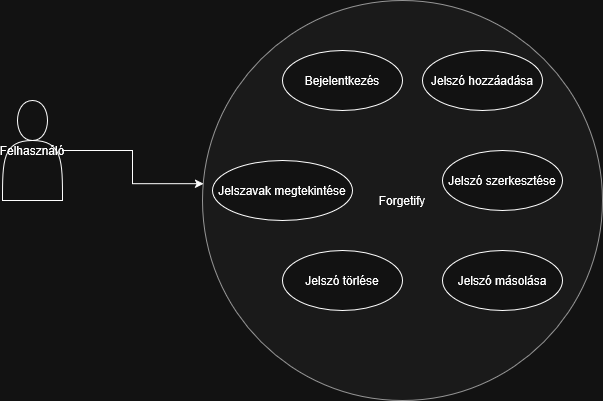

The diagram above was exported from draw.io. Its source (the exported page's mxGraphModel, read from the mxfile embedded in the PNG):
<mxGraphModel dx="1554" dy="823" grid="0" gridSize="10" guides="1" tooltips="1" connect="1" arrows="1" fold="1" page="0" pageScale="1" pageWidth="850" pageHeight="1100" math="0" shadow="0">
  <root>
    <mxCell id="0" />
    <mxCell id="1" parent="0" />
    <mxCell id="LKxugpfGcLnIaZ4L0JJs-9" style="edgeStyle=orthogonalEdgeStyle;rounded=0;html=1;exitX=0.5;exitY=0;entryX=0.5;entryY=1;" edge="1" parent="1">
      <mxGeometry relative="1" as="geometry" />
    </mxCell>
    <mxCell id="LKxugpfGcLnIaZ4L0JJs-10" style="edgeStyle=orthogonalEdgeStyle;rounded=0;html=1;dashed=1;endArrow=none;" edge="1" parent="1">
      <mxGeometry relative="1" as="geometry" />
    </mxCell>
    <mxCell id="LKxugpfGcLnIaZ4L0JJs-11" style="edgeStyle=orthogonalEdgeStyle;rounded=0;html=1;dashed=1;endArrow=none;" edge="1" parent="1">
      <mxGeometry relative="1" as="geometry" />
    </mxCell>
    <mxCell id="LKxugpfGcLnIaZ4L0JJs-12" style="edgeStyle=orthogonalEdgeStyle;rounded=0;html=1;dashed=1;endArrow=none;" edge="1" parent="1">
      <mxGeometry relative="1" as="geometry" />
    </mxCell>
    <mxCell id="LKxugpfGcLnIaZ4L0JJs-13" style="edgeStyle=orthogonalEdgeStyle;rounded=0;html=1;dashed=1;endArrow=none;" edge="1" parent="1">
      <mxGeometry relative="1" as="geometry" />
    </mxCell>
    <mxCell id="LKxugpfGcLnIaZ4L0JJs-14" style="edgeStyle=orthogonalEdgeStyle;rounded=0;html=1;dashed=1;endArrow=none;" edge="1" parent="1">
      <mxGeometry relative="1" as="geometry" />
    </mxCell>
    <mxCell id="LKxugpfGcLnIaZ4L0JJs-15" value="Felhasználó" style="shape=actor;whiteSpace=wrap;html=1;" vertex="1" parent="1">
      <mxGeometry x="100" y="200" width="60" height="100" as="geometry" />
    </mxCell>
    <mxCell id="LKxugpfGcLnIaZ4L0JJs-16" value="Forgetify" style="shape=ellipse;whiteSpace=wrap;html=1;dashed=0;fillColor=#f5f5f5;strokeColor=#666666;" vertex="1" parent="1">
      <mxGeometry x="300" y="100" width="400" height="400" as="geometry" />
    </mxCell>
    <mxCell id="LKxugpfGcLnIaZ4L0JJs-17" value="Bejelentkezés" style="ellipse;whiteSpace=wrap;html=1;" vertex="1" parent="1">
      <mxGeometry x="380" y="150" width="120" height="60" as="geometry" />
    </mxCell>
    <mxCell id="LKxugpfGcLnIaZ4L0JJs-18" value="Jelszó hozzáadása" style="ellipse;whiteSpace=wrap;html=1;" vertex="1" parent="1">
      <mxGeometry x="520" y="150" width="120" height="60" as="geometry" />
    </mxCell>
    <mxCell id="LKxugpfGcLnIaZ4L0JJs-19" value="Jelszavak megtekintése" style="ellipse;whiteSpace=wrap;html=1;" vertex="1" parent="1">
      <mxGeometry x="310" y="260" width="140" height="60" as="geometry" />
    </mxCell>
    <mxCell id="LKxugpfGcLnIaZ4L0JJs-20" value="Jelszó szerkesztése" style="ellipse;whiteSpace=wrap;html=1;" vertex="1" parent="1">
      <mxGeometry x="540" y="250" width="120" height="60" as="geometry" />
    </mxCell>
    <mxCell id="LKxugpfGcLnIaZ4L0JJs-21" value="Jelszó törlése" style="ellipse;whiteSpace=wrap;html=1;" vertex="1" parent="1">
      <mxGeometry x="380" y="350" width="120" height="60" as="geometry" />
    </mxCell>
    <mxCell id="LKxugpfGcLnIaZ4L0JJs-22" value="Jelszó másolása" style="ellipse;whiteSpace=wrap;html=1;" vertex="1" parent="1">
      <mxGeometry x="540" y="350" width="120" height="60" as="geometry" />
    </mxCell>
    <mxCell id="LKxugpfGcLnIaZ4L0JJs-23" style="edgeStyle=orthogonalEdgeStyle;rounded=0;html=1;exitX=0.5;exitY=0;entryX=0.5;entryY=1;" edge="1" parent="1">
      <mxGeometry relative="1" as="geometry" />
    </mxCell>
    <mxCell id="LKxugpfGcLnIaZ4L0JJs-24" style="edgeStyle=orthogonalEdgeStyle;rounded=0;html=1;dashed=1;endArrow=none;" edge="1" parent="1">
      <mxGeometry relative="1" as="geometry" />
    </mxCell>
    <mxCell id="LKxugpfGcLnIaZ4L0JJs-25" style="edgeStyle=orthogonalEdgeStyle;rounded=0;html=1;dashed=1;endArrow=none;" edge="1" parent="1">
      <mxGeometry relative="1" as="geometry" />
    </mxCell>
    <mxCell id="LKxugpfGcLnIaZ4L0JJs-26" style="edgeStyle=orthogonalEdgeStyle;rounded=0;html=1;dashed=1;endArrow=none;" edge="1" parent="1">
      <mxGeometry relative="1" as="geometry" />
    </mxCell>
    <mxCell id="LKxugpfGcLnIaZ4L0JJs-27" style="edgeStyle=orthogonalEdgeStyle;rounded=0;html=1;dashed=1;endArrow=none;" edge="1" parent="1">
      <mxGeometry relative="1" as="geometry" />
    </mxCell>
    <mxCell id="LKxugpfGcLnIaZ4L0JJs-28" style="edgeStyle=orthogonalEdgeStyle;rounded=0;html=1;dashed=1;endArrow=none;" edge="1" parent="1">
      <mxGeometry relative="1" as="geometry" />
    </mxCell>
    <mxCell id="LKxugpfGcLnIaZ4L0JJs-29" style="edgeStyle=orthogonalEdgeStyle;rounded=0;orthogonalLoop=1;jettySize=auto;html=1;entryX=0.003;entryY=0.458;entryDx=0;entryDy=0;entryPerimeter=0;" edge="1" parent="1" source="LKxugpfGcLnIaZ4L0JJs-15" target="LKxugpfGcLnIaZ4L0JJs-16">
      <mxGeometry relative="1" as="geometry" />
    </mxCell>
  </root>
</mxGraphModel>